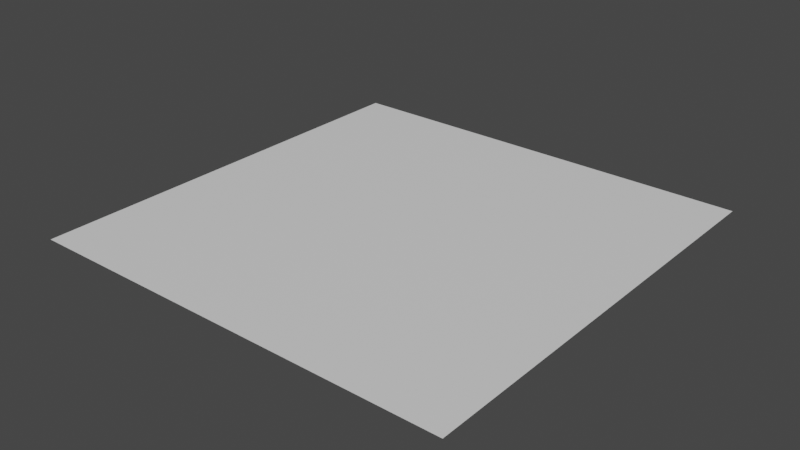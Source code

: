 # Source: floortest.blend  (saved by Blender 3.6.13; exported with 4.5.12 LTS)
import bpy
from mathutils import Matrix  # noqa: F401  (used for matrix-valued properties, if any)

bpy.ops.wm.read_factory_settings(use_empty=True)
scene = bpy.context.scene
scene.name = 'Scene'

# ---- collections
col_collection = bpy.data.collections.new('Collection'); scene.collection.children.link(col_collection)

# ---- materials (node trees are filled in below, after node groups)
mat_material_001 = bpy.data.materials.new('Material.001')
mat_material_001.use_transparent_shadow = False
mat_light = bpy.data.materials.new('Light')
mat_light.use_transparent_shadow = False

# ---- material node trees
mat_material_001.use_nodes = True; mat_material_001.node_tree.nodes.clear()
_N = mat_material_001.node_tree.nodes; _L = mat_material_001.node_tree.links
n0 = _N.new('ShaderNodeBsdfPrincipled'); n0.name = 'Principled BSDF'; n0.location = (10, 300)
n0.distribution = 'GGX'
n0.subsurface_method = 'RANDOM_WALK_SKIN'
n0.inputs[3].default_value = 1.45
n0.inputs[27].default_value = (0.0, 0.0, 0.0, 1.0)
n0.inputs[28].default_value = 1.0
n1 = _N.new('ShaderNodeOutputMaterial'); n1.name = 'Material Output'; n1.location = (300, 300)
_L.new(n0.outputs[0], n1.inputs[0])
n1.is_active_output = True
mat_light.use_nodes = True; mat_light.node_tree.nodes.clear()
_N = mat_light.node_tree.nodes; _L = mat_light.node_tree.links
n0 = _N.new('ShaderNodeBsdfPrincipled'); n0.name = 'Principled BSDF'; n0.location = (10, 300)
n0.distribution = 'GGX'
n0.subsurface_method = 'RANDOM_WALK_SKIN'
n0.inputs[3].default_value = 1.45
n0.inputs[27].default_value = (0.0, 0.0, 0.0, 1.0)
n0.inputs[28].default_value = 1.0
n1 = _N.new('ShaderNodeOutputMaterial'); n1.name = 'Material Output'; n1.location = (300, 300)
_L.new(n0.outputs[0], n1.inputs[0])
n1.is_active_output = True

# ---- world
world_world = bpy.data.worlds.new('World'); scene.world = world_world
world_world.use_nodes = True; world_world.node_tree.nodes.clear()
_N = world_world.node_tree.nodes; _L = world_world.node_tree.links
n0 = _N.new('ShaderNodeOutputWorld'); n0.name = 'World Output'; n0.location = (300, 300)
n1 = _N.new('ShaderNodeBackground'); n1.name = 'Background'; n1.location = (10, 300)
n1.inputs[0].default_value = (0.05088, 0.05088, 0.05088, 1.0)
_L.new(n1.outputs[0], n0.inputs[0])
n0.is_active_output = True
world_world.color = (0.05088, 0.05088, 0.05088)
world_world.use_sun_shadow = False
world_world.sun_shadow_jitter_overblur = 0.0

# ---- meshes
me_plane_011 = bpy.data.meshes.new('Plane.011')
me_plane_011.from_pydata([(-0.5, -500.5, 0.0), (0.5, -500.5, 0.0), (-0.5, -0.5, 0.0), (0.5, -0.5, 0.0), (-0.5, -0.5, 0.0), (0.5, -0.5, 0.0), (-0.5, 0.5, 0.0), (0.5, 0.5, 0.0), (-0.5, 0.5, 0.0), (0.5, 0.5, 0.0), (-0.5, 500.5, 0.0), (0.5, 500.5, 0.0), (-500.5, -0.5, 0.0), (-0.5, -0.5, 0.0), (-500.5, 0.5, 0.0), (-0.5, 0.5, 0.0), (0.5, -0.5, 0.0), (500.5, -0.5, 0.0), (0.5, 0.5, 0.0), (500.5, 0.5, 0.0), (-500.5, -500.5, 0.0), (-0.5, -500.5, 0.0), (-500.5, -0.5, 0.0), (-0.5, -0.5, 0.0), (0.5, 0.5, 0.0), (500.5, 0.5, 0.0), (0.5, 500.5, 0.0), (500.5, 500.5, 0.0), (-500.5, 0.5, 0.0), (-0.5, 0.5, 0.0), (-500.5, 500.5, 0.0), (-0.5, 500.5, 0.0), (0.5, -500.5, 0.0), (500.5, -500.5, 0.0), (0.5, -0.5, 0.0), (500.5, -0.5, 0.0)], [], [(0, 1, 3, 2), (4, 5, 7, 6), (8, 9, 11, 10), (12, 13, 15, 14), (16, 17, 19, 18), (20, 21, 23, 22), (24, 25, 27, 26), (28, 29, 31, 30), (32, 33, 35, 34)])
me_plane_011.polygons.foreach_set('material_index', [1, 1, 1, 1, 1, 0, 0, 0, 0])
_uv = me_plane_011.uv_layers.new(name='UVMap')
_uv.uv.foreach_set('vector', [0.0, 0.0, 1.0, 0.0, 1.0, 1.0, 0.0, 1.0, 0.0, 0.0, 1.0, 0.0, 1.0, 1.0, 0.0, 1.0, 0.0, 0.0, 1.0, 0.0, 1.0, 1.0, 0.0, 1.0, 0.0, 0.0, 1.0, 0.0, 1.0, 1.0, 0.0, 1.0, 0.0, 0.0, 1.0, 0.0, 1.0, 1.0, 0.0, 1.0, 0.0, 0.0, 1.0, 0.0, 1.0, 1.0, 0.0, 1.0, 0.0, 0.0, 1.0, 0.0, 1.0, 1.0, 0.0, 1.0, 0.0, 0.0, 1.0, 0.0, 1.0, 1.0, 0.0, 1.0, 0.0, 0.0, 1.0, 0.0, 1.0, 1.0, 0.0, 1.0])
me_plane_011.materials.append(mat_material_001)
me_plane_011.materials.append(mat_light)
me_plane_011.update()

# ---- objects
ob_lightfloorcross = bpy.data.objects.new('LightfloorCross', me_plane_011)

# ---- transforms, parenting, visibility, modifiers, constraints
ob_lightfloorcross.location = (0.0, 0.0, 0.0)

# ---- collection membership
col_collection.objects.link(ob_lightfloorcross)

# ---- scene / render settings (as saved in the file)
scene.frame_start = 1; scene.frame_end = 250; scene.frame_set(1)
scene.render.engine = 'BLENDER_EEVEE_NEXT'
scene.cycles.sampling_pattern = 'TABULATED_SOBOL'
scene.view_settings.view_transform = 'Filmic'
bpy.context.view_layer.update()

# ---- added for rendering (the .blend has no active camera and no usable light): camera, sun
cam_auto = bpy.data.cameras.new('AutoCamera')
cam_auto.lens = 50.0
cam_auto.sensor_width = 36.0
cam_auto.clip_end = 22986.4
ob_auto_camera = bpy.data.objects.new('AutoCamera', cam_auto)
scene.collection.objects.link(ob_auto_camera)
ob_auto_camera.location = (1309.77, -1571.73, 1047.82)
ob_auto_camera.rotation_euler = (1.09748, -7.21219e-08, 0.694738)
scene.camera = ob_auto_camera
light_auto_sun = bpy.data.lights.new('AutoSun', 'SUN')
light_auto_sun.energy = 3.0
light_auto_sun.angle = 0.0523599
ob_auto_sun = bpy.data.objects.new('AutoSun', light_auto_sun)
scene.collection.objects.link(ob_auto_sun)
ob_auto_sun.rotation_euler = (0.872665, 0.174533, 0.523599)
bpy.context.view_layer.update()
